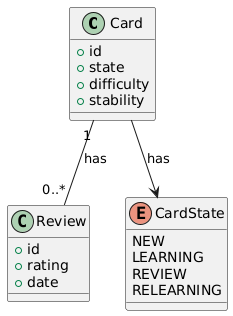

The diagram above was rendered by PlantUML. Its source (embedded in the PNG):
@startuml "SRS Algorithm Simple"

' Simple class diagram
class Card {
  +id
  +state
  +difficulty
  +stability
}

class Review {
  +id
  +rating
  +date
}

Card "1" -- "0..*" Review : has

enum CardState {
  NEW
  LEARNING
  REVIEW
  RELEARNING
}

Card --> CardState : has

@enduml